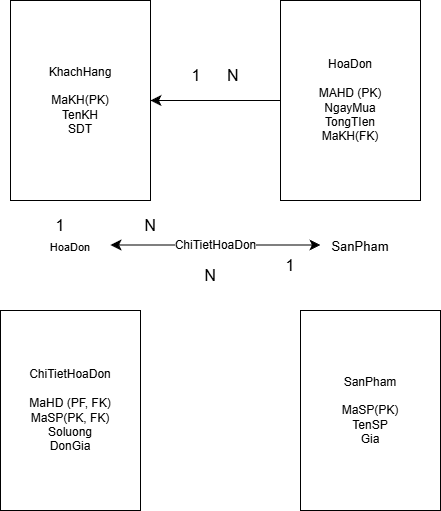

The diagram above was exported from draw.io. Its source (the exported page's mxGraphModel, read from the mxfile embedded in the PNG):
<mxGraphModel dx="1075" dy="614" grid="1" gridSize="10" guides="1" tooltips="1" connect="1" arrows="1" fold="1" page="1" pageScale="1" pageWidth="827" pageHeight="1169" math="0" shadow="0">
  <root>
    <mxCell id="WIyWlLk6GJQsqaUBKTNV-0" />
    <mxCell id="WIyWlLk6GJQsqaUBKTNV-1" parent="WIyWlLk6GJQsqaUBKTNV-0" />
    <mxCell id="QQtogoWS87wNuiTmsWk9-21" parent="WIyWlLk6GJQsqaUBKTNV-1" style="whiteSpace=wrap;html=1;align=center;" value="KhachHang&lt;div&gt;&lt;br&gt;&lt;/div&gt;&lt;div&gt;MaKH(PK)&lt;/div&gt;&lt;div&gt;TenKH&lt;/div&gt;&lt;div&gt;SDT&lt;/div&gt;" vertex="1">
      <mxGeometry height="200" width="140" x="60" y="50" as="geometry" />
    </mxCell>
    <mxCell id="QQtogoWS87wNuiTmsWk9-25" edge="1" parent="WIyWlLk6GJQsqaUBKTNV-1" source="QQtogoWS87wNuiTmsWk9-22" style="edgeStyle=none;curved=1;rounded=0;orthogonalLoop=1;jettySize=auto;html=1;fontSize=12;startSize=8;endSize=8;" target="QQtogoWS87wNuiTmsWk9-21" value="">
      <mxGeometry relative="1" as="geometry" />
    </mxCell>
    <mxCell id="QQtogoWS87wNuiTmsWk9-22" parent="WIyWlLk6GJQsqaUBKTNV-1" style="whiteSpace=wrap;html=1;align=center;" value="HoaDon&lt;div&gt;&lt;br&gt;&lt;/div&gt;&lt;div&gt;MAHD (PK)&lt;/div&gt;&lt;div&gt;NgayMua&lt;/div&gt;&lt;div&gt;TongTIen&lt;/div&gt;&lt;div&gt;MaKH(FK)&lt;/div&gt;" vertex="1">
      <mxGeometry height="200" width="140" x="330" y="50" as="geometry" />
    </mxCell>
    <mxCell id="QQtogoWS87wNuiTmsWk9-23" parent="WIyWlLk6GJQsqaUBKTNV-1" style="whiteSpace=wrap;html=1;align=center;" value="ChiTietHoaDon&lt;div&gt;&lt;br&gt;&lt;/div&gt;&lt;div&gt;MaHD (PF, FK)&lt;/div&gt;&lt;div&gt;MaSP(PK, FK)&lt;/div&gt;&lt;div&gt;Soluong&lt;/div&gt;&lt;div&gt;DonGia&lt;/div&gt;" vertex="1">
      <mxGeometry height="200" width="140" x="50" y="360" as="geometry" />
    </mxCell>
    <mxCell id="QQtogoWS87wNuiTmsWk9-24" parent="WIyWlLk6GJQsqaUBKTNV-1" style="whiteSpace=wrap;html=1;align=center;" value="SanPham&lt;div&gt;&lt;br&gt;&lt;/div&gt;&lt;div&gt;MaSP(PK)&lt;/div&gt;&lt;div&gt;TenSP&lt;/div&gt;&lt;div&gt;Gia&lt;/div&gt;" vertex="1">
      <mxGeometry height="200" width="140" x="350" y="360" as="geometry" />
    </mxCell>
    <mxCell id="QQtogoWS87wNuiTmsWk9-26" parent="WIyWlLk6GJQsqaUBKTNV-1" style="text;html=1;whiteSpace=wrap;strokeColor=none;fillColor=none;align=center;verticalAlign=middle;rounded=0;fontSize=16;autosize=1;resizable=0;" value="1&lt;span style=&quot;white-space: pre;&quot;&gt;&#09;&lt;/span&gt;N" vertex="1">
      <mxGeometry height="30" width="70" x="230" y="110" as="geometry" />
    </mxCell>
    <mxCell id="QQtogoWS87wNuiTmsWk9-30" edge="1" parent="WIyWlLk6GJQsqaUBKTNV-1" style="edgeStyle=none;orthogonalLoop=1;jettySize=auto;html=1;endArrow=classic;startArrow=classic;endSize=8;startSize=8;rounded=0;fontSize=12;curved=1;" value="ChiTietHoaDon">
      <mxGeometry relative="1" width="140" as="geometry">
        <Array as="points" />
        <mxPoint x="160" y="294.5" as="sourcePoint" />
        <mxPoint x="370" y="294.5" as="targetPoint" />
      </mxGeometry>
    </mxCell>
    <mxCell id="QQtogoWS87wNuiTmsWk9-31" parent="WIyWlLk6GJQsqaUBKTNV-1" style="text;html=1;whiteSpace=wrap;strokeColor=none;fillColor=none;align=center;verticalAlign=middle;rounded=0;fontSize=16;autosize=1;resizable=0;" value="&lt;font style=&quot;font-size: 11px;&quot;&gt;HoaDon&lt;/font&gt;" vertex="1">
      <mxGeometry height="30" width="60" x="90" y="280" as="geometry" />
    </mxCell>
    <mxCell id="QQtogoWS87wNuiTmsWk9-32" parent="WIyWlLk6GJQsqaUBKTNV-1" style="text;html=1;whiteSpace=wrap;strokeColor=none;fillColor=none;align=center;verticalAlign=middle;rounded=0;fontSize=16;autosize=1;resizable=0;" value="&lt;font style=&quot;font-size: 13px;&quot;&gt;SanPham&lt;/font&gt;" vertex="1">
      <mxGeometry height="30" width="80" x="370" y="280" as="geometry" />
    </mxCell>
    <mxCell id="QQtogoWS87wNuiTmsWk9-33" parent="WIyWlLk6GJQsqaUBKTNV-1" style="text;html=1;whiteSpace=wrap;strokeColor=none;fillColor=none;align=center;verticalAlign=middle;rounded=0;fontSize=16;autosize=1;resizable=0;" value="1" vertex="1">
      <mxGeometry height="30" width="30" x="95" y="260" as="geometry" />
    </mxCell>
    <mxCell id="QQtogoWS87wNuiTmsWk9-34" parent="WIyWlLk6GJQsqaUBKTNV-1" style="text;html=1;whiteSpace=wrap;strokeColor=none;fillColor=none;align=center;verticalAlign=middle;rounded=0;fontSize=16;autosize=1;resizable=0;" value="N" vertex="1">
      <mxGeometry height="30" width="40" x="180" y="260" as="geometry" />
    </mxCell>
    <mxCell id="QQtogoWS87wNuiTmsWk9-36" parent="WIyWlLk6GJQsqaUBKTNV-1" style="text;html=1;whiteSpace=wrap;strokeColor=none;fillColor=none;align=center;verticalAlign=middle;rounded=0;fontSize=16;autosize=1;resizable=0;" value="N" vertex="1">
      <mxGeometry height="30" width="40" x="240" y="310" as="geometry" />
    </mxCell>
    <mxCell id="QQtogoWS87wNuiTmsWk9-37" parent="WIyWlLk6GJQsqaUBKTNV-1" style="text;html=1;whiteSpace=wrap;strokeColor=none;fillColor=none;align=center;verticalAlign=middle;rounded=0;fontSize=16;autosize=1;resizable=0;" value="1" vertex="1">
      <mxGeometry height="30" width="30" x="325" y="300" as="geometry" />
    </mxCell>
  </root>
</mxGraphModel>